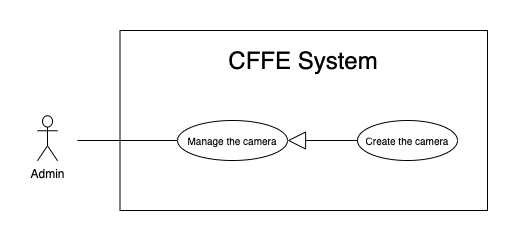

The diagram above was exported from draw.io. Its source (the exported page's mxGraphModel, read from the mxfile embedded in the PNG):
<mxGraphModel dx="946" dy="1710" grid="1" gridSize="10" guides="1" tooltips="1" connect="1" arrows="1" fold="1" page="1" pageScale="1" pageWidth="850" pageHeight="1100" math="0" shadow="0">
  <root>
    <mxCell id="xgoz71jtozM-uqQrXNyW-0" />
    <mxCell id="xgoz71jtozM-uqQrXNyW-1" parent="xgoz71jtozM-uqQrXNyW-0" />
    <mxCell id="xgoz71jtozM-uqQrXNyW-2" value="" style="rounded=0;whiteSpace=wrap;html=1;" parent="xgoz71jtozM-uqQrXNyW-1" vertex="1">
      <mxGeometry x="132.5" y="-1080" width="367.5" height="180" as="geometry" />
    </mxCell>
    <mxCell id="xgoz71jtozM-uqQrXNyW-3" value="&lt;span style=&quot;font-size: 24px&quot;&gt;CFFE System&lt;/span&gt;" style="text;html=1;strokeColor=none;fillColor=none;align=center;verticalAlign=middle;whiteSpace=wrap;rounded=0;" parent="xgoz71jtozM-uqQrXNyW-1" vertex="1">
      <mxGeometry x="151.25" y="-1060" width="330" height="20" as="geometry" />
    </mxCell>
    <mxCell id="xgoz71jtozM-uqQrXNyW-4" value="Admin" style="shape=umlActor;verticalLabelPosition=bottom;verticalAlign=top;html=1;outlineConnect=0;" parent="xgoz71jtozM-uqQrXNyW-1" vertex="1">
      <mxGeometry x="50" y="-994.75" width="20" height="45" as="geometry" />
    </mxCell>
    <mxCell id="xgoz71jtozM-uqQrXNyW-5" value="&lt;font size=&quot;1&quot;&gt;Manage the camera&lt;/font&gt;" style="ellipse;whiteSpace=wrap;html=1;fillColor=#ffffff;gradientColor=none;" parent="xgoz71jtozM-uqQrXNyW-1" vertex="1">
      <mxGeometry x="190" y="-990" width="110" height="40" as="geometry" />
    </mxCell>
    <mxCell id="xgoz71jtozM-uqQrXNyW-6" value="" style="endArrow=none;html=1;rounded=0;" parent="xgoz71jtozM-uqQrXNyW-1" source="xgoz71jtozM-uqQrXNyW-5" edge="1">
      <mxGeometry relative="1" as="geometry">
        <mxPoint x="233" y="-970" as="sourcePoint" />
        <mxPoint x="90" y="-970" as="targetPoint" />
      </mxGeometry>
    </mxCell>
    <mxCell id="xgoz71jtozM-uqQrXNyW-7" value="&lt;font style=&quot;font-size: 10px&quot;&gt;Create the camera&lt;br&gt;&lt;/font&gt;" style="ellipse;whiteSpace=wrap;html=1;fillColor=#ffffff;gradientColor=none;" parent="xgoz71jtozM-uqQrXNyW-1" vertex="1">
      <mxGeometry x="370" y="-990" width="100" height="40" as="geometry" />
    </mxCell>
    <mxCell id="xgoz71jtozM-uqQrXNyW-8" value="" style="endArrow=block;endSize=16;endFill=0;html=1;entryX=1;entryY=0.5;entryDx=0;entryDy=0;exitX=0;exitY=0.5;exitDx=0;exitDy=0;" parent="xgoz71jtozM-uqQrXNyW-1" source="xgoz71jtozM-uqQrXNyW-7" target="xgoz71jtozM-uqQrXNyW-5" edge="1">
      <mxGeometry width="160" relative="1" as="geometry">
        <mxPoint x="402.54999999999995" y="-779.876" as="sourcePoint" />
        <mxPoint x="293.0975000000001" y="-736.44" as="targetPoint" />
      </mxGeometry>
    </mxCell>
  </root>
</mxGraphModel>